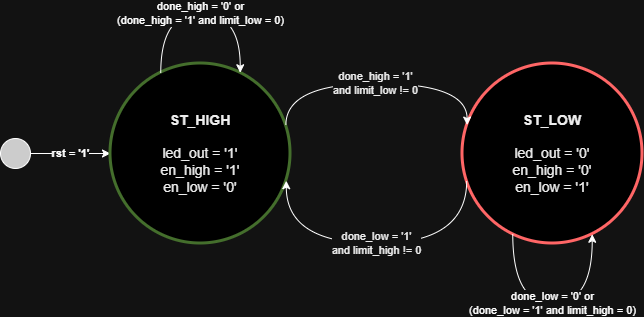

The diagram above was exported from draw.io. Its source (the exported page's mxGraphModel, read from the mxfile embedded in the PNG):
<mxGraphModel dx="1250" dy="673" grid="1" gridSize="10" guides="1" tooltips="1" connect="1" arrows="1" fold="1" page="1" pageScale="1" pageWidth="1654" pageHeight="1169" math="0" shadow="0">
  <root>
    <mxCell id="0" />
    <mxCell id="1" parent="0" />
    <mxCell id="EFmg-wgA8O97Hf68HmxV-2" edge="1" parent="1" source="EFmg-wgA8O97Hf68HmxV-21" style="endArrow=classic;html=1;fontStyle=1;labelBackgroundColor=#FFFFFF;exitX=1;exitY=0.5;exitDx=0;exitDy=0;" target="EFmg-wgA8O97Hf68HmxV-3" value="rst = '1'">
      <mxGeometry relative="1" as="geometry">
        <mxPoint x="410" y="290" as="sourcePoint" />
      </mxGeometry>
    </mxCell>
    <mxCell id="EFmg-wgA8O97Hf68HmxV-3" parent="1" style="ellipse;whiteSpace=wrap;html=1;aspect=fixed;fillColor=light-dark(#D5E8D4,#000000);strokeColor=#82B366;fontColor=#000000;align=center;strokeWidth=3;" value="&lt;font style=&quot;font-size: 14px;&quot;&gt;&lt;b style=&quot;&quot;&gt;ST_HIGH&lt;/b&gt;&lt;br&gt;&lt;br&gt;led_out = '1'&lt;br&gt;en_high = '1'&lt;br&gt;en_low  = '0'&lt;/font&gt;" vertex="1">
      <mxGeometry height="180" width="180" x="530" y="200" as="geometry" />
    </mxCell>
    <mxCell id="EFmg-wgA8O97Hf68HmxV-4" parent="1" style="ellipse;whiteSpace=wrap;html=1;aspect=fixed;fillColor=light-dark(#F8CECC,#000000);strokeColor=light-dark(#B854D4,#FF6666);fontColor=#000000;align=center;strokeWidth=3;" value="&lt;font style=&quot;font-size: 14px;&quot;&gt;&lt;b style=&quot;&quot;&gt;ST_LOW&lt;/b&gt;&lt;br&gt;&lt;br&gt;led_out = '0'&lt;br&gt;en_high = '0'&lt;br&gt;en_low  = '1'&lt;/font&gt;" vertex="1">
      <mxGeometry height="180" width="180" x="882" y="200" as="geometry" />
    </mxCell>
    <mxCell id="EFmg-wgA8O97Hf68HmxV-5" edge="1" parent="1" source="EFmg-wgA8O97Hf68HmxV-3" style="endArrow=classic;html=1;exitX=1;exitY=0.33;exitDx=0;exitDy=0;entryX=0;entryY=0.33;entryDx=0;entryDy=0;edgeStyle=orthogonalEdgeStyle;curved=1;fontColor=#000000;labelBackgroundColor=#FFFFFF;" target="EFmg-wgA8O97Hf68HmxV-4" value="done_high = '1' &lt;br&gt;and limit_low != 0">
      <mxGeometry relative="1" as="geometry">
        <Array as="points">
          <mxPoint x="705" y="220" />
          <mxPoint x="887" y="220" />
        </Array>
      </mxGeometry>
    </mxCell>
    <mxCell id="EFmg-wgA8O97Hf68HmxV-6" edge="1" parent="1" source="EFmg-wgA8O97Hf68HmxV-4" style="endArrow=classic;html=1;exitX=0;exitY=0.66;exitDx=0;exitDy=0;entryX=1;entryY=0.66;entryDx=0;entryDy=0;edgeStyle=orthogonalEdgeStyle;curved=1;fontColor=#000000;labelBackgroundColor=#FFFFFF;" target="EFmg-wgA8O97Hf68HmxV-3" value="done_low = '1' &lt;br&gt;and limit_high != 0">
      <mxGeometry relative="1" as="geometry">
        <Array as="points">
          <mxPoint x="886" y="380" />
          <mxPoint x="706" y="380" />
        </Array>
      </mxGeometry>
    </mxCell>
    <mxCell id="EFmg-wgA8O97Hf68HmxV-7" edge="1" parent="1" source="EFmg-wgA8O97Hf68HmxV-3" style="endArrow=classic;html=1;exitX=0.25;exitY=0;exitDx=0;exitDy=0;entryX=0.75;entryY=0;entryDx=0;entryDy=0;edgeStyle=orthogonalEdgeStyle;curved=1;labelBackgroundColor=#FFFFFF;innerLoopWaypoints=1;" target="EFmg-wgA8O97Hf68HmxV-3" value="done_high = '0' or &lt;br&gt;(done_high = '1' and limit_low = 0)">
      <mxGeometry relative="1" as="geometry">
        <Array as="points">
          <mxPoint x="580" y="150" />
          <mxPoint x="660" y="150" />
        </Array>
      </mxGeometry>
    </mxCell>
    <mxCell id="EFmg-wgA8O97Hf68HmxV-8" edge="1" parent="1" source="EFmg-wgA8O97Hf68HmxV-4" style="endArrow=classic;html=1;exitX=0.25;exitY=1;exitDx=0;exitDy=0;entryX=0.75;entryY=1;entryDx=0;entryDy=0;edgeStyle=orthogonalEdgeStyle;curved=1;labelBackgroundColor=#FFFFFF;innerLoopWaypoints=1;" target="EFmg-wgA8O97Hf68HmxV-4" value="done_low = '0' or &lt;br&gt;(done_low = '1' and limit_high = 0)">
      <mxGeometry relative="1" as="geometry">
        <mxPoint as="offset" />
        <Array as="points">
          <mxPoint x="932" y="440" />
          <mxPoint x="1012" y="440" />
        </Array>
      </mxGeometry>
    </mxCell>
    <mxCell id="EFmg-wgA8O97Hf68HmxV-21" parent="1" style="ellipse;whiteSpace=wrap;html=1;fillColor=light-dark(#FFFFFF,#CCCCCC);" value="" vertex="1">
      <mxGeometry height="30" width="30" x="420" y="275" as="geometry" />
    </mxCell>
  </root>
</mxGraphModel>